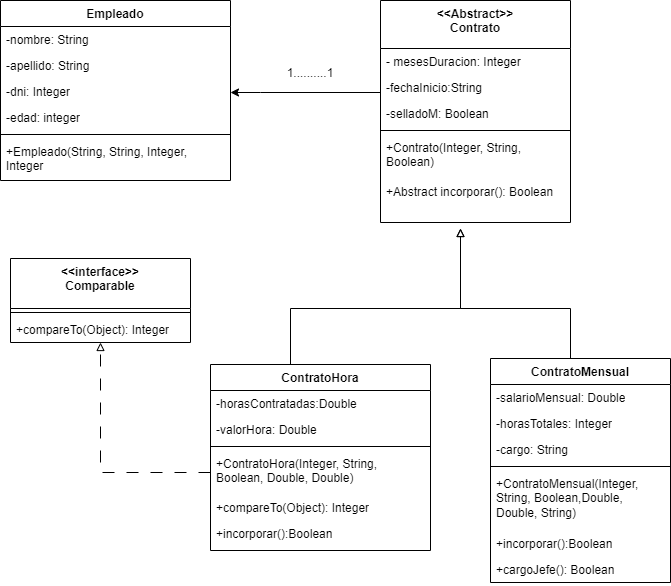

The diagram above was exported from draw.io. Its source (the exported page's mxGraphModel, read from the mxfile embedded in the PNG):
<mxGraphModel dx="2450" dy="1746" grid="1" gridSize="10" guides="1" tooltips="1" connect="1" arrows="1" fold="1" page="1" pageScale="1" pageWidth="850" pageHeight="1100" math="0" shadow="0">
  <root>
    <mxCell id="0" />
    <mxCell id="1" parent="0" />
    <mxCell id="YsA992dD-494Ig0mF6EI-1" value="Empleado" style="swimlane;fontStyle=1;align=center;verticalAlign=top;childLayout=stackLayout;horizontal=1;startSize=26;horizontalStack=0;resizeParent=1;resizeParentMax=0;resizeLast=0;collapsible=1;marginBottom=0;whiteSpace=wrap;html=1;" parent="1" vertex="1">
      <mxGeometry x="-50" y="-18" width="230" height="180" as="geometry" />
    </mxCell>
    <mxCell id="YsA992dD-494Ig0mF6EI-2" value="-nombre: String" style="text;strokeColor=none;fillColor=none;align=left;verticalAlign=top;spacingLeft=4;spacingRight=4;overflow=hidden;rotatable=0;points=[[0,0.5],[1,0.5]];portConstraint=eastwest;whiteSpace=wrap;html=1;" parent="YsA992dD-494Ig0mF6EI-1" vertex="1">
      <mxGeometry y="26" width="230" height="26" as="geometry" />
    </mxCell>
    <mxCell id="YsA992dD-494Ig0mF6EI-7" value="-apellido: String" style="text;strokeColor=none;fillColor=none;align=left;verticalAlign=top;spacingLeft=4;spacingRight=4;overflow=hidden;rotatable=0;points=[[0,0.5],[1,0.5]];portConstraint=eastwest;whiteSpace=wrap;html=1;" parent="YsA992dD-494Ig0mF6EI-1" vertex="1">
      <mxGeometry y="52" width="230" height="26" as="geometry" />
    </mxCell>
    <mxCell id="YsA992dD-494Ig0mF6EI-8" value="-dni: Integer" style="text;strokeColor=none;fillColor=none;align=left;verticalAlign=top;spacingLeft=4;spacingRight=4;overflow=hidden;rotatable=0;points=[[0,0.5],[1,0.5]];portConstraint=eastwest;whiteSpace=wrap;html=1;" parent="YsA992dD-494Ig0mF6EI-1" vertex="1">
      <mxGeometry y="78" width="230" height="26" as="geometry" />
    </mxCell>
    <mxCell id="2GFVCoa3mkLbjHCL09Ho-2" value="-edad: integer" style="text;strokeColor=none;fillColor=none;align=left;verticalAlign=top;spacingLeft=4;spacingRight=4;overflow=hidden;rotatable=0;points=[[0,0.5],[1,0.5]];portConstraint=eastwest;whiteSpace=wrap;html=1;" vertex="1" parent="YsA992dD-494Ig0mF6EI-1">
      <mxGeometry y="104" width="230" height="26" as="geometry" />
    </mxCell>
    <mxCell id="YsA992dD-494Ig0mF6EI-3" value="" style="line;strokeWidth=1;fillColor=none;align=left;verticalAlign=middle;spacingTop=-1;spacingLeft=3;spacingRight=3;rotatable=0;labelPosition=right;points=[];portConstraint=eastwest;strokeColor=inherit;" parent="YsA992dD-494Ig0mF6EI-1" vertex="1">
      <mxGeometry y="130" width="230" height="8" as="geometry" />
    </mxCell>
    <mxCell id="YsA992dD-494Ig0mF6EI-4" value="+Empleado(String, String, Integer, Integer" style="text;strokeColor=none;fillColor=none;align=left;verticalAlign=top;spacingLeft=4;spacingRight=4;overflow=hidden;rotatable=0;points=[[0,0.5],[1,0.5]];portConstraint=eastwest;whiteSpace=wrap;html=1;" parent="YsA992dD-494Ig0mF6EI-1" vertex="1">
      <mxGeometry y="138" width="230" height="42" as="geometry" />
    </mxCell>
    <mxCell id="2GFVCoa3mkLbjHCL09Ho-8" style="edgeStyle=orthogonalEdgeStyle;rounded=0;orthogonalLoop=1;jettySize=auto;html=1;" edge="1" parent="1" source="YsA992dD-494Ig0mF6EI-11" target="YsA992dD-494Ig0mF6EI-1">
      <mxGeometry relative="1" as="geometry">
        <Array as="points">
          <mxPoint x="210" y="74" />
          <mxPoint x="210" y="74" />
        </Array>
      </mxGeometry>
    </mxCell>
    <mxCell id="YsA992dD-494Ig0mF6EI-11" value="&amp;lt;&amp;lt;Abstract&amp;gt;&amp;gt;&lt;br&gt;Contrato" style="swimlane;fontStyle=1;align=center;verticalAlign=top;childLayout=stackLayout;horizontal=1;startSize=48;horizontalStack=0;resizeParent=1;resizeParentMax=0;resizeLast=0;collapsible=1;marginBottom=0;whiteSpace=wrap;html=1;" parent="1" vertex="1">
      <mxGeometry x="330" y="-18" width="190" height="222" as="geometry" />
    </mxCell>
    <mxCell id="2GFVCoa3mkLbjHCL09Ho-1" value="- mesesDuracion: Integer" style="text;strokeColor=none;fillColor=none;align=left;verticalAlign=top;spacingLeft=4;spacingRight=4;overflow=hidden;rotatable=0;points=[[0,0.5],[1,0.5]];portConstraint=eastwest;whiteSpace=wrap;html=1;" vertex="1" parent="YsA992dD-494Ig0mF6EI-11">
      <mxGeometry y="48" width="190" height="26" as="geometry" />
    </mxCell>
    <mxCell id="2GFVCoa3mkLbjHCL09Ho-7" value="-fechaInicio:String" style="text;strokeColor=none;fillColor=none;align=left;verticalAlign=top;spacingLeft=4;spacingRight=4;overflow=hidden;rotatable=0;points=[[0,0.5],[1,0.5]];portConstraint=eastwest;whiteSpace=wrap;html=1;" vertex="1" parent="YsA992dD-494Ig0mF6EI-11">
      <mxGeometry y="74" width="190" height="26" as="geometry" />
    </mxCell>
    <mxCell id="2GFVCoa3mkLbjHCL09Ho-4" value="-selladoM: Boolean" style="text;strokeColor=none;fillColor=none;align=left;verticalAlign=top;spacingLeft=4;spacingRight=4;overflow=hidden;rotatable=0;points=[[0,0.5],[1,0.5]];portConstraint=eastwest;whiteSpace=wrap;html=1;" vertex="1" parent="YsA992dD-494Ig0mF6EI-11">
      <mxGeometry y="100" width="190" height="26" as="geometry" />
    </mxCell>
    <mxCell id="YsA992dD-494Ig0mF6EI-15" value="" style="line;strokeWidth=1;fillColor=none;align=left;verticalAlign=middle;spacingTop=-1;spacingLeft=3;spacingRight=3;rotatable=0;labelPosition=right;points=[];portConstraint=eastwest;strokeColor=inherit;" parent="YsA992dD-494Ig0mF6EI-11" vertex="1">
      <mxGeometry y="126" width="190" height="8" as="geometry" />
    </mxCell>
    <mxCell id="YsA992dD-494Ig0mF6EI-56" value="+Contrato(Integer, String, Boolean)" style="text;strokeColor=none;fillColor=none;align=left;verticalAlign=top;spacingLeft=4;spacingRight=4;overflow=hidden;rotatable=0;points=[[0,0.5],[1,0.5]];portConstraint=eastwest;whiteSpace=wrap;html=1;" parent="YsA992dD-494Ig0mF6EI-11" vertex="1">
      <mxGeometry y="134" width="190" height="44" as="geometry" />
    </mxCell>
    <mxCell id="2GFVCoa3mkLbjHCL09Ho-13" value="+Abstract incorporar(): Boolean" style="text;strokeColor=none;fillColor=none;align=left;verticalAlign=top;spacingLeft=4;spacingRight=4;overflow=hidden;rotatable=0;points=[[0,0.5],[1,0.5]];portConstraint=eastwest;whiteSpace=wrap;html=1;" vertex="1" parent="YsA992dD-494Ig0mF6EI-11">
      <mxGeometry y="178" width="190" height="44" as="geometry" />
    </mxCell>
    <mxCell id="YsA992dD-494Ig0mF6EI-46" style="edgeStyle=orthogonalEdgeStyle;rounded=0;orthogonalLoop=1;jettySize=auto;html=1;endArrow=block;endFill=0;" parent="1" source="YsA992dD-494Ig0mF6EI-30" edge="1">
      <mxGeometry relative="1" as="geometry">
        <mxPoint x="410" y="210" as="targetPoint" />
        <Array as="points">
          <mxPoint x="520" y="290" />
          <mxPoint x="410" y="290" />
        </Array>
      </mxGeometry>
    </mxCell>
    <mxCell id="YsA992dD-494Ig0mF6EI-30" value="ContratoMensual" style="swimlane;fontStyle=1;align=center;verticalAlign=top;childLayout=stackLayout;horizontal=1;startSize=26;horizontalStack=0;resizeParent=1;resizeParentMax=0;resizeLast=0;collapsible=1;marginBottom=0;whiteSpace=wrap;html=1;" parent="1" vertex="1">
      <mxGeometry x="440" y="340" width="180" height="224" as="geometry" />
    </mxCell>
    <mxCell id="YsA992dD-494Ig0mF6EI-31" value="-salarioMensual: Double" style="text;strokeColor=none;fillColor=none;align=left;verticalAlign=top;spacingLeft=4;spacingRight=4;overflow=hidden;rotatable=0;points=[[0,0.5],[1,0.5]];portConstraint=eastwest;whiteSpace=wrap;html=1;" parent="YsA992dD-494Ig0mF6EI-30" vertex="1">
      <mxGeometry y="26" width="180" height="26" as="geometry" />
    </mxCell>
    <mxCell id="2GFVCoa3mkLbjHCL09Ho-10" value="-horasTotales: Integer" style="text;strokeColor=none;fillColor=none;align=left;verticalAlign=top;spacingLeft=4;spacingRight=4;overflow=hidden;rotatable=0;points=[[0,0.5],[1,0.5]];portConstraint=eastwest;whiteSpace=wrap;html=1;" vertex="1" parent="YsA992dD-494Ig0mF6EI-30">
      <mxGeometry y="52" width="180" height="26" as="geometry" />
    </mxCell>
    <mxCell id="2GFVCoa3mkLbjHCL09Ho-11" value="-cargo: String" style="text;strokeColor=none;fillColor=none;align=left;verticalAlign=top;spacingLeft=4;spacingRight=4;overflow=hidden;rotatable=0;points=[[0,0.5],[1,0.5]];portConstraint=eastwest;whiteSpace=wrap;html=1;" vertex="1" parent="YsA992dD-494Ig0mF6EI-30">
      <mxGeometry y="78" width="180" height="26" as="geometry" />
    </mxCell>
    <mxCell id="YsA992dD-494Ig0mF6EI-32" value="" style="line;strokeWidth=1;fillColor=none;align=left;verticalAlign=middle;spacingTop=-1;spacingLeft=3;spacingRight=3;rotatable=0;labelPosition=right;points=[];portConstraint=eastwest;strokeColor=inherit;" parent="YsA992dD-494Ig0mF6EI-30" vertex="1">
      <mxGeometry y="104" width="180" height="8" as="geometry" />
    </mxCell>
    <mxCell id="YsA992dD-494Ig0mF6EI-61" value="+ContratoMensual(Integer, String, Boolean,Double, Double, String)" style="text;strokeColor=none;fillColor=none;align=left;verticalAlign=top;spacingLeft=4;spacingRight=4;overflow=hidden;rotatable=0;points=[[0,0.5],[1,0.5]];portConstraint=eastwest;whiteSpace=wrap;html=1;" parent="YsA992dD-494Ig0mF6EI-30" vertex="1">
      <mxGeometry y="112" width="180" height="60" as="geometry" />
    </mxCell>
    <mxCell id="2GFVCoa3mkLbjHCL09Ho-15" value="+incorporar():Boolean" style="text;strokeColor=none;fillColor=none;align=left;verticalAlign=top;spacingLeft=4;spacingRight=4;overflow=hidden;rotatable=0;points=[[0,0.5],[1,0.5]];portConstraint=eastwest;whiteSpace=wrap;html=1;" vertex="1" parent="YsA992dD-494Ig0mF6EI-30">
      <mxGeometry y="172" width="180" height="26" as="geometry" />
    </mxCell>
    <mxCell id="2GFVCoa3mkLbjHCL09Ho-16" value="+cargoJefe(): Boolean" style="text;strokeColor=none;fillColor=none;align=left;verticalAlign=top;spacingLeft=4;spacingRight=4;overflow=hidden;rotatable=0;points=[[0,0.5],[1,0.5]];portConstraint=eastwest;whiteSpace=wrap;html=1;" vertex="1" parent="YsA992dD-494Ig0mF6EI-30">
      <mxGeometry y="198" width="180" height="26" as="geometry" />
    </mxCell>
    <mxCell id="YsA992dD-494Ig0mF6EI-45" style="edgeStyle=orthogonalEdgeStyle;rounded=0;orthogonalLoop=1;jettySize=auto;html=1;endArrow=block;endFill=0;" parent="1" source="YsA992dD-494Ig0mF6EI-34" edge="1">
      <mxGeometry relative="1" as="geometry">
        <mxPoint x="410" y="210" as="targetPoint" />
        <Array as="points">
          <mxPoint x="240" y="290" />
          <mxPoint x="410" y="290" />
        </Array>
      </mxGeometry>
    </mxCell>
    <mxCell id="YsA992dD-494Ig0mF6EI-34" value="ContratoHora" style="swimlane;fontStyle=1;align=center;verticalAlign=top;childLayout=stackLayout;horizontal=1;startSize=26;horizontalStack=0;resizeParent=1;resizeParentMax=0;resizeLast=0;collapsible=1;marginBottom=0;whiteSpace=wrap;html=1;" parent="1" vertex="1">
      <mxGeometry x="160" y="346" width="220" height="186" as="geometry" />
    </mxCell>
    <mxCell id="YsA992dD-494Ig0mF6EI-35" value="-horasContratadas:Double" style="text;strokeColor=none;fillColor=none;align=left;verticalAlign=top;spacingLeft=4;spacingRight=4;overflow=hidden;rotatable=0;points=[[0,0.5],[1,0.5]];portConstraint=eastwest;whiteSpace=wrap;html=1;" parent="YsA992dD-494Ig0mF6EI-34" vertex="1">
      <mxGeometry y="26" width="220" height="26" as="geometry" />
    </mxCell>
    <mxCell id="YsA992dD-494Ig0mF6EI-40" value="-valorHora: Double" style="text;strokeColor=none;fillColor=none;align=left;verticalAlign=top;spacingLeft=4;spacingRight=4;overflow=hidden;rotatable=0;points=[[0,0.5],[1,0.5]];portConstraint=eastwest;whiteSpace=wrap;html=1;" parent="YsA992dD-494Ig0mF6EI-34" vertex="1">
      <mxGeometry y="52" width="220" height="26" as="geometry" />
    </mxCell>
    <mxCell id="YsA992dD-494Ig0mF6EI-36" value="" style="line;strokeWidth=1;fillColor=none;align=left;verticalAlign=middle;spacingTop=-1;spacingLeft=3;spacingRight=3;rotatable=0;labelPosition=right;points=[];portConstraint=eastwest;strokeColor=inherit;" parent="YsA992dD-494Ig0mF6EI-34" vertex="1">
      <mxGeometry y="78" width="220" height="8" as="geometry" />
    </mxCell>
    <mxCell id="YsA992dD-494Ig0mF6EI-37" value="+ContratoHora(Integer, String, Boolean, Double, Double)" style="text;strokeColor=none;fillColor=none;align=left;verticalAlign=top;spacingLeft=4;spacingRight=4;overflow=hidden;rotatable=0;points=[[0,0.5],[1,0.5]];portConstraint=eastwest;whiteSpace=wrap;html=1;" parent="YsA992dD-494Ig0mF6EI-34" vertex="1">
      <mxGeometry y="86" width="220" height="44" as="geometry" />
    </mxCell>
    <mxCell id="2GFVCoa3mkLbjHCL09Ho-22" value="+compareTo(Object): Integer" style="text;strokeColor=none;fillColor=none;align=left;verticalAlign=top;spacingLeft=4;spacingRight=4;overflow=hidden;rotatable=0;points=[[0,0.5],[1,0.5]];portConstraint=eastwest;whiteSpace=wrap;html=1;" vertex="1" parent="YsA992dD-494Ig0mF6EI-34">
      <mxGeometry y="130" width="220" height="26" as="geometry" />
    </mxCell>
    <mxCell id="YsA992dD-494Ig0mF6EI-62" value="+incorporar():Boolean" style="text;strokeColor=none;fillColor=none;align=left;verticalAlign=top;spacingLeft=4;spacingRight=4;overflow=hidden;rotatable=0;points=[[0,0.5],[1,0.5]];portConstraint=eastwest;whiteSpace=wrap;html=1;" parent="YsA992dD-494Ig0mF6EI-34" vertex="1">
      <mxGeometry y="156" width="220" height="30" as="geometry" />
    </mxCell>
    <mxCell id="YsA992dD-494Ig0mF6EI-48" value="&amp;lt;&amp;lt;interface&amp;gt;&amp;gt;&lt;br&gt;Comparable" style="swimlane;fontStyle=1;align=center;verticalAlign=top;childLayout=stackLayout;horizontal=1;startSize=50;horizontalStack=0;resizeParent=1;resizeParentMax=0;resizeLast=0;collapsible=1;marginBottom=0;whiteSpace=wrap;html=1;" parent="1" vertex="1">
      <mxGeometry x="-40" y="240" width="180" height="84" as="geometry" />
    </mxCell>
    <mxCell id="YsA992dD-494Ig0mF6EI-50" value="" style="line;strokeWidth=1;fillColor=none;align=left;verticalAlign=middle;spacingTop=-1;spacingLeft=3;spacingRight=3;rotatable=0;labelPosition=right;points=[];portConstraint=eastwest;strokeColor=inherit;" parent="YsA992dD-494Ig0mF6EI-48" vertex="1">
      <mxGeometry y="50" width="180" height="8" as="geometry" />
    </mxCell>
    <mxCell id="YsA992dD-494Ig0mF6EI-51" value="+compareTo(Object): Integer" style="text;strokeColor=none;fillColor=none;align=left;verticalAlign=top;spacingLeft=4;spacingRight=4;overflow=hidden;rotatable=0;points=[[0,0.5],[1,0.5]];portConstraint=eastwest;whiteSpace=wrap;html=1;" parent="YsA992dD-494Ig0mF6EI-48" vertex="1">
      <mxGeometry y="58" width="180" height="26" as="geometry" />
    </mxCell>
    <mxCell id="2GFVCoa3mkLbjHCL09Ho-9" value="1..........1" style="text;strokeColor=none;align=center;fillColor=none;html=1;verticalAlign=middle;whiteSpace=wrap;rounded=0;" vertex="1" parent="1">
      <mxGeometry x="230" y="40" width="60" height="30" as="geometry" />
    </mxCell>
    <mxCell id="2GFVCoa3mkLbjHCL09Ho-19" style="edgeStyle=orthogonalEdgeStyle;rounded=0;orthogonalLoop=1;jettySize=auto;html=1;dashed=1;dashPattern=12 12;endArrow=block;endFill=0;" edge="1" parent="1" source="YsA992dD-494Ig0mF6EI-37" target="YsA992dD-494Ig0mF6EI-48">
      <mxGeometry relative="1" as="geometry" />
    </mxCell>
  </root>
</mxGraphModel>